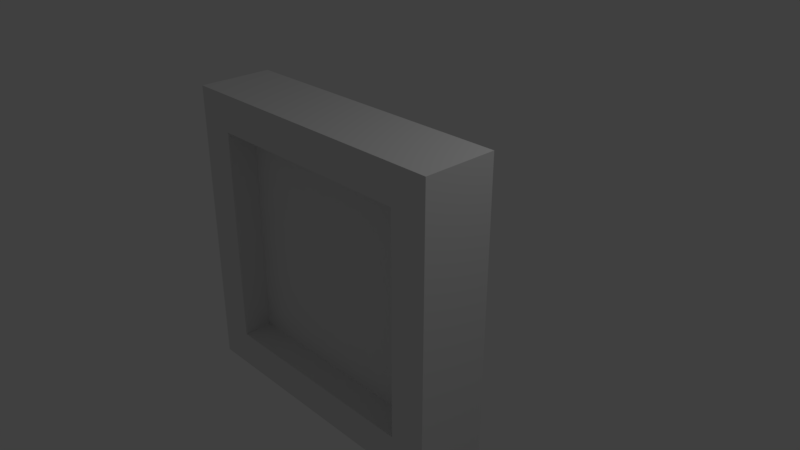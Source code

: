 # Source: Window.blend  (saved by Blender 2.79.0; exported with 4.5.12 LTS)
import bpy
from mathutils import Matrix  # noqa: F401  (used for matrix-valued properties, if any)

bpy.ops.wm.read_factory_settings(use_empty=True)
scene = bpy.context.scene
scene.name = 'Scene'

# ---- collections
col_collection_1 = bpy.data.collections.new('Collection 1'); scene.collection.children.link(col_collection_1)

# ---- materials (node trees are filled in below, after node groups)
mat_material = bpy.data.materials.new('Material')
mat_material.alpha_threshold = 0.0
mat_material.use_transparent_shadow = False
mat_material.roughness = 0.5
mat_material.line_color = (0.0, 0.0, 0.0, 1.0)

# ---- material node trees

# ---- world
world_world = bpy.data.worlds.new('World'); scene.world = world_world
world_world.color = (0.05088, 0.05088, 0.05088)
world_world.use_sun_shadow = False
world_world.sun_shadow_jitter_overblur = 0.0
world_world.cycles.sampling_method = 'MANUAL'

# ---- cameras
cam_camera = bpy.data.cameras.new('Camera')
cam_camera.clip_end = 100.0
cam_camera.lens = 35.0
cam_camera.sensor_width = 32.0
cam_camera.sensor_height = 18.0
cam_camera.ortho_scale = 7.314
cam_camera.dof.focus_distance = 0.0
cam_camera.dof.aperture_fstop = 128.0

# ---- lights
light_lamp = bpy.data.lights.new('Lamp', 'POINT')
light_lamp.transmission_factor = 0.0
light_lamp.cutoff_distance = 30.0
light_lamp.energy = 100.0
light_lamp.shadow_buffer_clip_start = 1.001
light_lamp.shadow_soft_size = 0.1
light_lamp.shadow_maximum_resolution = 0.006
light_lamp.use_absolute_resolution = True

# ---- meshes
me_cube_002 = bpy.data.meshes.new('Cube.002')
me_cube_002.from_pydata([(1.5, -0.4, -1.5), (1.5, -0.6, -1.5), (-1.5, -0.4, -1.5), (-1.5, -0.6, -1.5), (-1.5, -0.4, 1.5), (-1.5, -0.6, 1.5), (1.5, -0.4, 1.5), (1.5, -0.6, 1.5)], [], [(6, 7, 5, 4), (4, 5, 3, 2), (0, 1, 7, 6), (2, 3, 1, 0), (6, 4, 2, 0), (7, 1, 3, 5)])
_uv = me_cube_002.uv_layers.new(name='UVMap')
_uv.uv.foreach_set('vector', [0.1, 1.0, 0.06667, 1.0, 0.06667, 0.5, 0.1, 0.5, 0.03333, 1.0, 1.689e-07, 1.0, 0.0, 0.5, 0.03333, 0.5, 0.03333, 0.5, 0.06667, 0.5, 0.06667, 1.0, 0.03333, 1.0, 0.1333, 1.0, 0.1, 1.0, 0.1, 0.5, 0.1333, 0.5, 1.0, 0.0, 1.0, 0.5, 0.5, 0.5, 0.5, 1.192e-07, 0.5, 0.0, 0.5, 0.5, 1.192e-07, 0.5, 0.0, 1.391e-07])
me_cube_002.materials.append(mat_material)
me_cube_002.use_remesh_preserve_volume = False
me_cube_002.use_remesh_preserve_attributes = False
me_cube_002.use_mirror_vertex_groups = False
me_cube_002.update()
me_cube = bpy.data.meshes.new('Cube')
me_cube.from_pydata([(2.0, -8.742e-08, 2.0), (2.0, 8.742e-08, -2.0), (-2.0, 8.742e-08, -2.0), (-2.0, -8.742e-08, 2.0), (2.0, -1.0, 2.0), (2.0, -1.0, -2.0), (-2.0, -1.0, -2.0), (-2.0, -1.0, 2.0), (1.5, 1.252e-07, -1.5), (1.5, -1.0, -1.5), (-1.5, -5.364e-08, -1.5), (-1.5, -1.0, -1.5), (-1.5, -1.252e-07, 1.5), (-1.5, -1.0, 1.5), (1.5, 5.364e-08, 1.5), (1.5, -1.0, 1.5)], [], [(0, 1, 8, 14, 12, 3), (4, 7, 6, 11, 13, 15), (0, 4, 5, 1), (1, 5, 6, 2), (2, 6, 7, 3), (4, 0, 3, 7), (3, 12, 10, 8, 1, 2), (14, 15, 13, 12), (15, 9, 11, 6, 5, 4), (12, 13, 11, 10), (8, 9, 15, 14), (10, 11, 9, 8)])
_uv = me_cube.uv_layers.new(name='UVMap')
_uv.uv.foreach_set('vector', [0.9999, 0.9999, 0.0001, 0.9999, 0.1251, 0.8749, 0.8749, 0.8749, 0.8749, 0.1251, 0.9999, 0.0001003, 0.9999, 0.9999, 0.0001002, 0.9999, 9.998e-05, 0.0001003, 0.1251, 0.1251, 0.1251, 0.8749, 0.8749, 0.8749, 0.9999, 5e-05, 0.9999, 0.25, 5e-05, 0.25, 5.029e-05, 5e-05, 0.9999, 5e-05, 0.9999, 0.25, 5e-05, 0.25, 5.011e-05, 5e-05, 5e-05, 0.25, 5e-05, 5.029e-05, 0.9999, 5e-05, 0.9999, 0.25, 0.9999, 4.999e-05, 0.9999, 0.25, 5.011e-05, 0.25, 4.999e-05, 5.002e-05, 0.9999, 0.0001003, 0.8749, 0.1251, 0.1251, 0.1251, 0.1251, 0.8749, 0.0001, 0.9999, 9.998e-05, 9.998e-05, 0.0, 0.0, 0.0, 0.0, 0.0, 0.0, 0.0, 0.0, 0.8749, 0.8749, 0.8749, 0.1251, 0.1251, 0.1251, 9.998e-05, 0.0001003, 0.9999, 9.998e-05, 0.9999, 0.9999, 0.0, 0.0, 0.0, 0.0, 0.0, 0.0, 0.0, 0.0, 0.0, 0.0, 0.0, 0.0, 0.0, 0.0, 0.0, 0.0, 0.0, 0.0, 0.0, 0.0, 0.0, 0.0, 0.0, 0.0])
me_cube.materials.append(mat_material)
me_cube.use_remesh_preserve_volume = False
me_cube.use_remesh_preserve_attributes = False
me_cube.use_mirror_vertex_groups = False
me_cube.update()

# ---- objects
ob_cube_001 = bpy.data.objects.new('Cube.001', me_cube_002)
ob_cube = bpy.data.objects.new('Cube', me_cube)
ob_lamp = bpy.data.objects.new('Lamp', light_lamp)
ob_camera = bpy.data.objects.new('Camera', cam_camera)

# ---- transforms, parenting, visibility, modifiers, constraints
ob_cube_001.location = (0.0, 0.0, 0.0)
ob_cube_001.lock_rotations_4d = False
ob_cube_001.empty_display_type = 'ARROWS'
ob_cube_001.lineart.crease_threshold = 0.0
ob_cube.location = (0.0, 0.0, 0.0)
ob_cube.lock_rotations_4d = False
ob_cube.empty_display_type = 'ARROWS'
ob_cube.lineart.crease_threshold = 0.0
ob_lamp.location = (4.076, 1.005, 5.904)
ob_lamp.rotation_euler = (0.6503, 0.05522, 1.866)
ob_lamp.lock_rotations_4d = False
ob_lamp.empty_display_type = 'ARROWS'
ob_lamp.color = (0.0, 0.0, 0.0, 0.0)
ob_lamp.lineart.crease_threshold = 0.0
ob_camera.location = (7.481, -6.508, 5.344)
ob_camera.rotation_euler = (1.109, 0.0, 0.8149)
ob_camera.lock_rotations_4d = False
ob_camera.empty_display_type = 'ARROWS'
ob_camera.color = (0.0, 0.0, 0.0, 0.0)
ob_camera.display_type = 'WIRE'
ob_camera.lineart.crease_threshold = 0.0

# ---- collection membership
col_collection_1.objects.link(ob_cube_001)
col_collection_1.objects.link(ob_cube)
col_collection_1.objects.link(ob_lamp)
col_collection_1.objects.link(ob_camera)

# ---- scene / render settings (as saved in the file)
scene.camera = ob_camera
scene.frame_start = 1; scene.frame_end = 250; scene.frame_set(0)
scene.render.engine = 'BLENDER_EEVEE_NEXT'
scene.render.resolution_percentage = 50
scene.render.dither_intensity = 0.0
scene.cycles.use_denoising = False
scene.cycles.samples = 128
scene.cycles.sampling_pattern = 'TABULATED_SOBOL'
scene.cycles.use_adaptive_sampling = False
scene.cycles.use_light_tree = False
scene.cycles.blur_glossy = 0.0
scene.cycles.sample_clamp_indirect = 0.0
scene.view_settings.view_transform = 'Standard'
bpy.context.view_layer.update()
